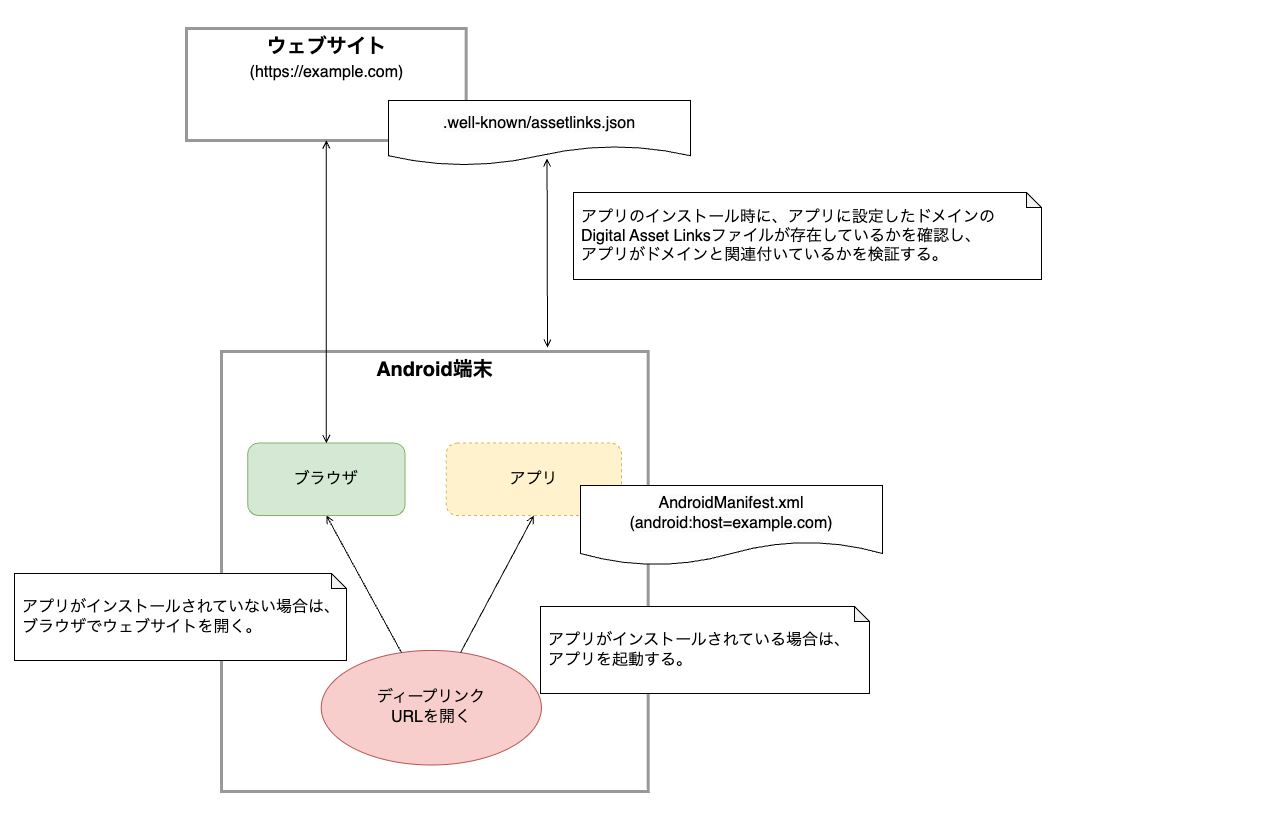

The diagram above was exported from draw.io. Its source (the exported page's mxGraphModel, read from the mxfile embedded in the PNG):
<mxGraphModel dx="2074" dy="1214" grid="0" gridSize="10" guides="1" tooltips="1" connect="1" arrows="1" fold="1" page="1" pageScale="1" pageWidth="1169" pageHeight="827" math="0" shadow="0">
  <root>
    <mxCell id="0" />
    <mxCell id="1" parent="0" />
    <mxCell id="xRZ2TmJQKa_jtKc-WnPX-1" value="" style="rounded=0;whiteSpace=wrap;html=1;fillColor=none;strokeColor=none;" parent="1" vertex="1">
      <mxGeometry x="39" y="279" width="1271" height="824" as="geometry" />
    </mxCell>
    <mxCell id="cNEgIZPrGOq2Vc3uqoqv-3" value="" style="rounded=0;orthogonalLoop=1;jettySize=auto;html=1;endArrow=open;endFill=0;endSize=6;strokeWidth=1;sketch=0;fontSize=5;startArrow=open;startFill=0;exitX=0.525;exitY=0.892;exitDx=0;exitDy=0;exitPerimeter=0;" parent="1" source="UP8vxAlD5wOttm7m4CGp-1" edge="1">
      <mxGeometry relative="1" as="geometry">
        <mxPoint x="794" y="702.2186015951845" as="sourcePoint" />
        <mxPoint x="586" y="626" as="targetPoint" />
      </mxGeometry>
    </mxCell>
    <mxCell id="UP8vxAlD5wOttm7m4CGp-17" value="アプリのインストール時に、アプリに設定したドメインのDigital Asset Linksファイルが存在しているかを確認し、&lt;br&gt;アプリがドメインと関連付いているかを検証する。" style="shape=note;whiteSpace=wrap;html=1;backgroundOutline=1;darkOpacity=0.05;fontSize=16;size=15;align=left;spacingTop=20;spacingLeft=8;spacing=0;spacingBottom=20;spacingRight=8;" parent="1" vertex="1">
      <mxGeometry x="612" y="471" width="468" height="87" as="geometry" />
    </mxCell>
    <mxCell id="UP8vxAlD5wOttm7m4CGp-18" value="" style="group" parent="1" vertex="1" connectable="0">
      <mxGeometry x="225" y="307" width="504" height="137" as="geometry" />
    </mxCell>
    <mxCell id="7Ni3QNKP5mEvPJDEQc4U-1" value="&lt;b style=&quot;font-size: 20px;&quot;&gt;ウェブサイト&lt;/b&gt;&lt;br&gt;&lt;font style=&quot;font-size: 16px;&quot;&gt;(https://example.com)&lt;/font&gt;" style="html=1;dropTarget=0;verticalAlign=top;fillColor=default;strokeColor=#999999;fontSize=20;strokeWidth=3;" parent="UP8vxAlD5wOttm7m4CGp-18" vertex="1">
      <mxGeometry width="279.66" height="112" as="geometry" />
    </mxCell>
    <mxCell id="UP8vxAlD5wOttm7m4CGp-1" value="&lt;span style=&quot;color: rgb(0, 0, 0); font-family: Helvetica; font-size: 16px; font-style: normal; font-variant-ligatures: normal; font-variant-caps: normal; font-weight: 400; letter-spacing: normal; orphans: 2; text-align: center; text-indent: 0px; text-transform: none; widows: 2; word-spacing: 0px; -webkit-text-stroke-width: 0px; background-color: rgb(251, 251, 251); text-decoration-thickness: initial; text-decoration-style: initial; text-decoration-color: initial; float: none; display: inline !important;&quot;&gt;.well-known/assetlinks.json&lt;/span&gt;" style="shape=document;whiteSpace=wrap;html=1;boundedLbl=1;" parent="UP8vxAlD5wOttm7m4CGp-18" vertex="1">
      <mxGeometry x="202.00000000000003" y="72" width="302" height="65" as="geometry" />
    </mxCell>
    <mxCell id="UP8vxAlD5wOttm7m4CGp-20" value="" style="group" parent="1" vertex="1" connectable="0">
      <mxGeometry x="260" y="630" width="426.68" height="440" as="geometry" />
    </mxCell>
    <mxCell id="UP8vxAlD5wOttm7m4CGp-2" value="&lt;b style=&quot;font-size: 20px;&quot;&gt;Android端末&lt;/b&gt;" style="html=1;dropTarget=0;verticalAlign=top;fillColor=default;strokeColor=#999999;fontSize=20;strokeWidth=3;" parent="UP8vxAlD5wOttm7m4CGp-20" vertex="1">
      <mxGeometry width="426.68" height="440" as="geometry" />
    </mxCell>
    <mxCell id="UP8vxAlD5wOttm7m4CGp-4" value="&lt;span style=&quot;font-size: 16px; text-align: left;&quot;&gt;アプリ&lt;/span&gt;" style="rounded=1;whiteSpace=wrap;html=1;fillColor=#fff2cc;strokeColor=#d6b656;dashed=1;" parent="UP8vxAlD5wOttm7m4CGp-20" vertex="1">
      <mxGeometry x="224.63973687195192" y="91.61643835616438" width="175.4241805602813" height="72.32876712328766" as="geometry" />
    </mxCell>
    <mxCell id="UP8vxAlD5wOttm7m4CGp-6" value="&lt;span style=&quot;font-size: 16px; text-align: left;&quot;&gt;ブラウザ&lt;/span&gt;" style="rounded=1;whiteSpace=wrap;html=1;fillColor=#d5e8d4;strokeColor=#82b366;" parent="UP8vxAlD5wOttm7m4CGp-20" vertex="1">
      <mxGeometry x="26.228939548599303" y="91.61643835616438" width="157.2768515368039" height="72.32876712328766" as="geometry" />
    </mxCell>
    <mxCell id="UP8vxAlD5wOttm7m4CGp-19" value="" style="group" parent="UP8vxAlD5wOttm7m4CGp-20" vertex="1" connectable="0">
      <mxGeometry x="99.72562209368266" y="298.958904109589" width="220.18759215152545" height="114.52054794520548" as="geometry" />
    </mxCell>
    <mxCell id="UP8vxAlD5wOttm7m4CGp-9" value="" style="ellipse;whiteSpace=wrap;html=1;fillColor=#f8cecc;strokeColor=#b85450;" parent="UP8vxAlD5wOttm7m4CGp-19" vertex="1">
      <mxGeometry width="220.18759215152545" height="114.52054794520548" as="geometry" />
    </mxCell>
    <mxCell id="UP8vxAlD5wOttm7m4CGp-10" value="&lt;span style=&quot;font-size: 16px; text-align: left;&quot;&gt;ディープリンク&lt;br&gt;URLを開く&lt;/span&gt;" style="text;html=1;strokeColor=none;fillColor=none;align=center;verticalAlign=middle;whiteSpace=wrap;rounded=0;" parent="UP8vxAlD5wOttm7m4CGp-19" vertex="1">
      <mxGeometry x="24.196438697969832" y="39.17808219178082" width="171.7947147555858" height="36.16438356164383" as="geometry" />
    </mxCell>
    <mxCell id="UP8vxAlD5wOttm7m4CGp-12" value="" style="rounded=0;orthogonalLoop=1;jettySize=auto;html=1;endArrow=none;endFill=0;endSize=6;strokeWidth=1;sketch=0;fontSize=5;startArrow=open;startFill=0;exitX=0.5;exitY=1;exitDx=0;exitDy=0;" parent="UP8vxAlD5wOttm7m4CGp-20" source="UP8vxAlD5wOttm7m4CGp-6" target="UP8vxAlD5wOttm7m4CGp-9" edge="1">
      <mxGeometry relative="1" as="geometry">
        <mxPoint x="479.08948621980267" y="860.7123287671233" as="sourcePoint" />
        <mxPoint x="429.4867868889645" y="1002.958904109589" as="targetPoint" />
      </mxGeometry>
    </mxCell>
    <mxCell id="UP8vxAlD5wOttm7m4CGp-11" value="" style="rounded=0;orthogonalLoop=1;jettySize=auto;html=1;endArrow=none;endFill=0;endSize=6;strokeWidth=1;sketch=0;fontSize=5;startArrow=open;startFill=0;exitX=0.5;exitY=1;exitDx=0;exitDy=0;" parent="UP8vxAlD5wOttm7m4CGp-20" source="UP8vxAlD5wOttm7m4CGp-4" target="UP8vxAlD5wOttm7m4CGp-9" edge="1">
      <mxGeometry relative="1" as="geometry">
        <mxPoint x="858.973573777929" y="824.5479452054794" as="sourcePoint" />
        <mxPoint x="566.1966655324941" y="824.5479452054794" as="targetPoint" />
      </mxGeometry>
    </mxCell>
    <mxCell id="UP8vxAlD5wOttm7m4CGp-14" value="アプリがインストールされていない場合は、ブラウザでウェブサイトを開く。" style="shape=note;whiteSpace=wrap;html=1;backgroundOutline=1;darkOpacity=0.05;fontSize=16;size=15;align=left;spacingTop=20;spacingLeft=8;spacing=0;spacingBottom=20;spacingRight=8;" parent="1" vertex="1">
      <mxGeometry x="53" y="852" width="332" height="87" as="geometry" />
    </mxCell>
    <mxCell id="lEalfgJwU6tt2tNCPI9G-1" value="アプリがインストールされている場合は、アプリを起動する。" style="shape=note;whiteSpace=wrap;html=1;backgroundOutline=1;darkOpacity=0.05;fontSize=16;size=15;align=left;spacingTop=20;spacingLeft=8;spacing=0;spacingBottom=20;spacingRight=8;" parent="1" vertex="1">
      <mxGeometry x="579" y="885" width="329" height="87" as="geometry" />
    </mxCell>
    <mxCell id="UP8vxAlD5wOttm7m4CGp-13" value="" style="rounded=0;orthogonalLoop=1;jettySize=auto;html=1;endArrow=open;endFill=0;endSize=6;strokeWidth=1;sketch=0;fontSize=5;startArrow=open;startFill=0;entryX=0.5;entryY=0;entryDx=0;entryDy=0;exitX=0.5;exitY=1;exitDx=0;exitDy=0;" parent="1" source="7Ni3QNKP5mEvPJDEQc4U-1" target="UP8vxAlD5wOttm7m4CGp-6" edge="1">
      <mxGeometry relative="1" as="geometry">
        <mxPoint x="710" y="684" as="sourcePoint" />
        <mxPoint x="468" y="684" as="targetPoint" />
      </mxGeometry>
    </mxCell>
    <mxCell id="v4MLbrq4wLc7Y952tB83-2" value="&lt;span style=&quot;color: rgb(0, 0, 0); font-family: Helvetica; font-size: 16px; font-style: normal; font-variant-ligatures: normal; font-variant-caps: normal; font-weight: 400; letter-spacing: normal; orphans: 2; text-align: center; text-indent: 0px; text-transform: none; widows: 2; word-spacing: 0px; -webkit-text-stroke-width: 0px; background-color: rgb(251, 251, 251); text-decoration-thickness: initial; text-decoration-style: initial; text-decoration-color: initial; float: none; display: inline !important;&quot;&gt;AndroidManifest.xml&lt;br&gt;(android:host=example.com)&lt;br&gt;&lt;/span&gt;" style="shape=document;whiteSpace=wrap;html=1;boundedLbl=1;" parent="1" vertex="1">
      <mxGeometry x="619" y="764" width="302" height="80" as="geometry" />
    </mxCell>
  </root>
</mxGraphModel>